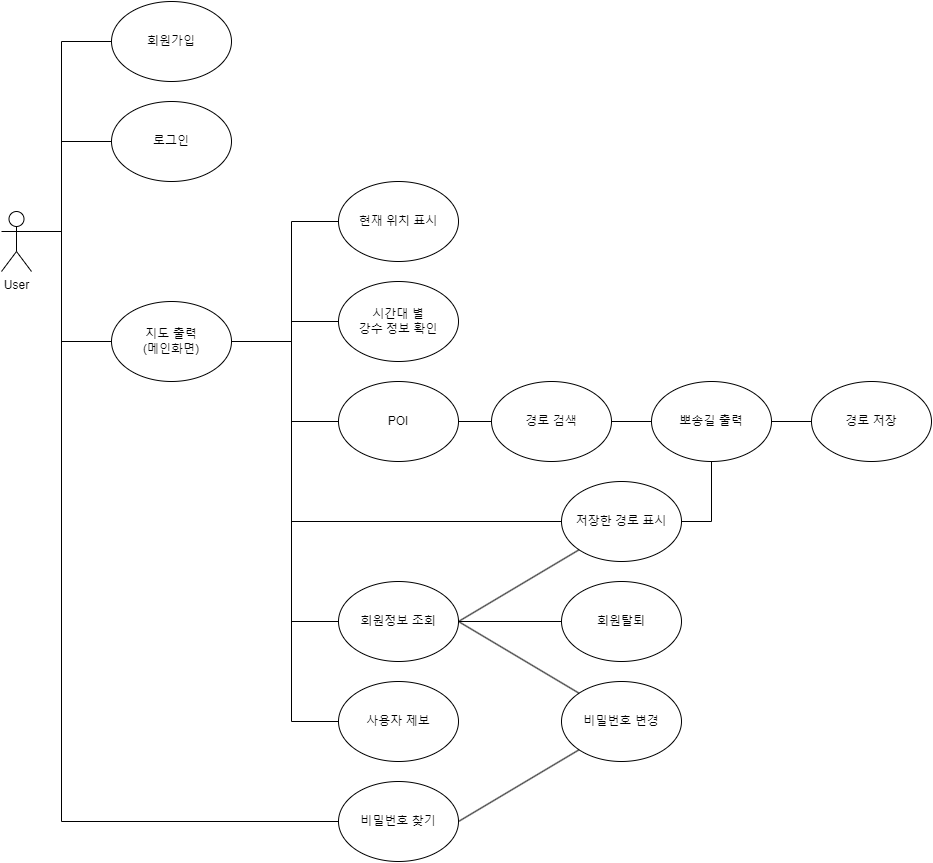

The diagram above was exported from draw.io. Its source (the exported page's mxGraphModel, read from the mxfile embedded in the PNG):
<mxGraphModel dx="2058" dy="1180" grid="1" gridSize="10" guides="1" tooltips="1" connect="1" arrows="1" fold="1" page="1" pageScale="1" pageWidth="827" pageHeight="1169" math="0" shadow="0">
  <root>
    <mxCell id="0" />
    <mxCell id="1" parent="0" />
    <mxCell id="orFY1r5aDzvbH2USKxr5-1" value="User" style="shape=umlActor;verticalLabelPosition=bottom;verticalAlign=top;html=1;outlineConnect=0;" parent="1" vertex="1">
      <mxGeometry x="100" y="350" width="30" height="60" as="geometry" />
    </mxCell>
    <mxCell id="orFY1r5aDzvbH2USKxr5-6" value="회원가입" style="ellipse;whiteSpace=wrap;html=1;" parent="1" vertex="1">
      <mxGeometry x="210" y="140" width="120" height="80" as="geometry" />
    </mxCell>
    <mxCell id="orFY1r5aDzvbH2USKxr5-7" value="POI" style="ellipse;whiteSpace=wrap;html=1;" parent="1" vertex="1">
      <mxGeometry x="437" y="520" width="120" height="80" as="geometry" />
    </mxCell>
    <mxCell id="orFY1r5aDzvbH2USKxr5-8" value="지도 출력&lt;br&gt;(메인화면)" style="ellipse;whiteSpace=wrap;html=1;" parent="1" vertex="1">
      <mxGeometry x="210" y="440" width="120" height="80" as="geometry" />
    </mxCell>
    <mxCell id="orFY1r5aDzvbH2USKxr5-9" value="로그인" style="ellipse;whiteSpace=wrap;html=1;" parent="1" vertex="1">
      <mxGeometry x="210" y="240" width="120" height="80" as="geometry" />
    </mxCell>
    <mxCell id="orFY1r5aDzvbH2USKxr5-11" value="사용자 제보" style="ellipse;whiteSpace=wrap;html=1;" parent="1" vertex="1">
      <mxGeometry x="437" y="820" width="120" height="80" as="geometry" />
    </mxCell>
    <mxCell id="orFY1r5aDzvbH2USKxr5-12" value="경로 검색" style="ellipse;whiteSpace=wrap;html=1;" parent="1" vertex="1">
      <mxGeometry x="590" y="520" width="120" height="80" as="geometry" />
    </mxCell>
    <mxCell id="orFY1r5aDzvbH2USKxr5-13" value="뽀송길 출력" style="ellipse;whiteSpace=wrap;html=1;" parent="1" vertex="1">
      <mxGeometry x="750" y="520" width="120" height="80" as="geometry" />
    </mxCell>
    <mxCell id="orFY1r5aDzvbH2USKxr5-14" value="경로 저장" style="ellipse;whiteSpace=wrap;html=1;" parent="1" vertex="1">
      <mxGeometry x="910" y="520" width="120" height="80" as="geometry" />
    </mxCell>
    <mxCell id="orFY1r5aDzvbH2USKxr5-15" value="현재 위치 표시" style="ellipse;whiteSpace=wrap;html=1;" parent="1" vertex="1">
      <mxGeometry x="437" y="320" width="120" height="80" as="geometry" />
    </mxCell>
    <mxCell id="orFY1r5aDzvbH2USKxr5-16" value="저장한 경로 표시" style="ellipse;whiteSpace=wrap;html=1;" parent="1" vertex="1">
      <mxGeometry x="660" y="620" width="120" height="80" as="geometry" />
    </mxCell>
    <mxCell id="orFY1r5aDzvbH2USKxr5-17" value="비밀번호 찾기" style="ellipse;whiteSpace=wrap;html=1;" parent="1" vertex="1">
      <mxGeometry x="437" y="920" width="120" height="80" as="geometry" />
    </mxCell>
    <mxCell id="orFY1r5aDzvbH2USKxr5-18" value="회원정보 조회" style="ellipse;whiteSpace=wrap;html=1;" parent="1" vertex="1">
      <mxGeometry x="437" y="720" width="120" height="80" as="geometry" />
    </mxCell>
    <mxCell id="orFY1r5aDzvbH2USKxr5-19" value="" style="endArrow=none;html=1;rounded=0;entryX=0;entryY=0.5;entryDx=0;entryDy=0;exitX=1;exitY=0.3333333333333333;exitDx=0;exitDy=0;exitPerimeter=0;" parent="1" source="orFY1r5aDzvbH2USKxr5-1" target="orFY1r5aDzvbH2USKxr5-9" edge="1">
      <mxGeometry width="50" height="50" relative="1" as="geometry">
        <mxPoint x="550" y="480" as="sourcePoint" />
        <mxPoint x="600" y="430" as="targetPoint" />
        <Array as="points">
          <mxPoint x="160" y="370" />
          <mxPoint x="160" y="280" />
        </Array>
      </mxGeometry>
    </mxCell>
    <mxCell id="orFY1r5aDzvbH2USKxr5-20" value="" style="endArrow=none;html=1;rounded=0;entryX=0;entryY=0.5;entryDx=0;entryDy=0;exitX=1;exitY=0.3333333333333333;exitDx=0;exitDy=0;exitPerimeter=0;" parent="1" source="orFY1r5aDzvbH2USKxr5-1" target="orFY1r5aDzvbH2USKxr5-6" edge="1">
      <mxGeometry width="50" height="50" relative="1" as="geometry">
        <mxPoint x="140" y="372" as="sourcePoint" />
        <mxPoint x="219" y="280" as="targetPoint" />
        <Array as="points">
          <mxPoint x="160" y="370" />
          <mxPoint x="160" y="180" />
        </Array>
      </mxGeometry>
    </mxCell>
    <mxCell id="orFY1r5aDzvbH2USKxr5-21" value="" style="endArrow=none;html=1;rounded=0;exitX=1;exitY=0.3333333333333333;exitDx=0;exitDy=0;exitPerimeter=0;entryX=0;entryY=0.5;entryDx=0;entryDy=0;" parent="1" source="orFY1r5aDzvbH2USKxr5-1" target="orFY1r5aDzvbH2USKxr5-8" edge="1">
      <mxGeometry width="50" height="50" relative="1" as="geometry">
        <mxPoint x="550" y="690" as="sourcePoint" />
        <mxPoint x="600" y="640" as="targetPoint" />
        <Array as="points">
          <mxPoint x="160" y="370" />
          <mxPoint x="160" y="480" />
        </Array>
      </mxGeometry>
    </mxCell>
    <mxCell id="orFY1r5aDzvbH2USKxr5-22" value="" style="endArrow=none;html=1;rounded=0;exitX=1;exitY=0.5;exitDx=0;exitDy=0;entryX=0;entryY=0.5;entryDx=0;entryDy=0;" parent="1" source="orFY1r5aDzvbH2USKxr5-8" target="orFY1r5aDzvbH2USKxr5-15" edge="1">
      <mxGeometry width="50" height="50" relative="1" as="geometry">
        <mxPoint x="550" y="580" as="sourcePoint" />
        <mxPoint x="600" y="530" as="targetPoint" />
        <Array as="points">
          <mxPoint x="390" y="480" />
          <mxPoint x="390" y="360" />
        </Array>
      </mxGeometry>
    </mxCell>
    <mxCell id="orFY1r5aDzvbH2USKxr5-24" value="" style="endArrow=none;html=1;rounded=0;exitX=1;exitY=0.5;exitDx=0;exitDy=0;entryX=0;entryY=0.5;entryDx=0;entryDy=0;" parent="1" source="orFY1r5aDzvbH2USKxr5-8" target="orFY1r5aDzvbH2USKxr5-7" edge="1">
      <mxGeometry width="50" height="50" relative="1" as="geometry">
        <mxPoint x="550" y="580" as="sourcePoint" />
        <mxPoint x="600" y="530" as="targetPoint" />
        <Array as="points">
          <mxPoint x="390" y="480" />
          <mxPoint x="390" y="560" />
        </Array>
      </mxGeometry>
    </mxCell>
    <mxCell id="orFY1r5aDzvbH2USKxr5-26" value="" style="endArrow=none;html=1;rounded=0;entryX=0;entryY=0.5;entryDx=0;entryDy=0;exitX=1;exitY=0.5;exitDx=0;exitDy=0;" parent="1" source="orFY1r5aDzvbH2USKxr5-8" target="orFY1r5aDzvbH2USKxr5-16" edge="1">
      <mxGeometry width="50" height="50" relative="1" as="geometry">
        <mxPoint x="341" y="500" as="sourcePoint" />
        <mxPoint x="400" y="650" as="targetPoint" />
        <Array as="points">
          <mxPoint x="390" y="480" />
          <mxPoint x="390" y="660" />
        </Array>
      </mxGeometry>
    </mxCell>
    <mxCell id="orFY1r5aDzvbH2USKxr5-27" value="" style="endArrow=none;html=1;rounded=0;entryX=0;entryY=0.5;entryDx=0;entryDy=0;exitX=1;exitY=0.5;exitDx=0;exitDy=0;" parent="1" source="orFY1r5aDzvbH2USKxr5-8" target="orFY1r5aDzvbH2USKxr5-11" edge="1">
      <mxGeometry width="50" height="50" relative="1" as="geometry">
        <mxPoint x="341" y="500" as="sourcePoint" />
        <mxPoint x="400" y="750" as="targetPoint" />
        <Array as="points">
          <mxPoint x="390" y="480" />
          <mxPoint x="390" y="860" />
        </Array>
      </mxGeometry>
    </mxCell>
    <mxCell id="orFY1r5aDzvbH2USKxr5-28" value="" style="endArrow=none;html=1;rounded=0;entryX=0;entryY=0.5;entryDx=0;entryDy=0;exitX=1;exitY=0.5;exitDx=0;exitDy=0;" parent="1" source="orFY1r5aDzvbH2USKxr5-8" target="orFY1r5aDzvbH2USKxr5-18" edge="1">
      <mxGeometry width="50" height="50" relative="1" as="geometry">
        <mxPoint x="341" y="500" as="sourcePoint" />
        <mxPoint x="400" y="850" as="targetPoint" />
        <Array as="points">
          <mxPoint x="390" y="480" />
          <mxPoint x="390" y="760" />
        </Array>
      </mxGeometry>
    </mxCell>
    <mxCell id="orFY1r5aDzvbH2USKxr5-32" value="시간대 별&lt;br&gt;강수 정보 확인" style="ellipse;whiteSpace=wrap;html=1;" parent="1" vertex="1">
      <mxGeometry x="437" y="420" width="120" height="80" as="geometry" />
    </mxCell>
    <mxCell id="orFY1r5aDzvbH2USKxr5-33" value="" style="endArrow=none;html=1;rounded=0;exitX=1;exitY=0.5;exitDx=0;exitDy=0;entryX=0;entryY=0.5;entryDx=0;entryDy=0;" parent="1" source="orFY1r5aDzvbH2USKxr5-8" target="orFY1r5aDzvbH2USKxr5-32" edge="1">
      <mxGeometry width="50" height="50" relative="1" as="geometry">
        <mxPoint x="341" y="500" as="sourcePoint" />
        <mxPoint x="447" y="570" as="targetPoint" />
        <Array as="points">
          <mxPoint x="390" y="480" />
          <mxPoint x="390" y="460" />
        </Array>
      </mxGeometry>
    </mxCell>
    <mxCell id="orFY1r5aDzvbH2USKxr5-43" value="" style="endArrow=none;html=1;rounded=0;exitX=1;exitY=0.5;exitDx=0;exitDy=0;entryX=0;entryY=0.5;entryDx=0;entryDy=0;" parent="1" source="orFY1r5aDzvbH2USKxr5-7" target="orFY1r5aDzvbH2USKxr5-12" edge="1">
      <mxGeometry width="50" height="50" relative="1" as="geometry">
        <mxPoint x="341" y="500" as="sourcePoint" />
        <mxPoint x="447" y="570" as="targetPoint" />
      </mxGeometry>
    </mxCell>
    <mxCell id="orFY1r5aDzvbH2USKxr5-44" value="" style="endArrow=none;html=1;rounded=0;exitX=0;exitY=0.5;exitDx=0;exitDy=0;entryX=1;entryY=0.5;entryDx=0;entryDy=0;" parent="1" source="orFY1r5aDzvbH2USKxr5-13" target="orFY1r5aDzvbH2USKxr5-12" edge="1">
      <mxGeometry width="50" height="50" relative="1" as="geometry">
        <mxPoint x="567" y="570" as="sourcePoint" />
        <mxPoint x="660" y="570" as="targetPoint" />
      </mxGeometry>
    </mxCell>
    <mxCell id="orFY1r5aDzvbH2USKxr5-45" value="" style="endArrow=none;html=1;rounded=0;exitX=0;exitY=0.5;exitDx=0;exitDy=0;entryX=1;entryY=0.5;entryDx=0;entryDy=0;" parent="1" source="orFY1r5aDzvbH2USKxr5-14" target="orFY1r5aDzvbH2USKxr5-13" edge="1">
      <mxGeometry width="50" height="50" relative="1" as="geometry">
        <mxPoint x="870" y="570" as="sourcePoint" />
        <mxPoint x="780" y="570" as="targetPoint" />
      </mxGeometry>
    </mxCell>
    <mxCell id="orFY1r5aDzvbH2USKxr5-46" value="" style="endArrow=none;html=1;rounded=0;entryX=0.5;entryY=1;entryDx=0;entryDy=0;exitX=1;exitY=0.5;exitDx=0;exitDy=0;" parent="1" source="orFY1r5aDzvbH2USKxr5-16" target="orFY1r5aDzvbH2USKxr5-13" edge="1">
      <mxGeometry width="50" height="50" relative="1" as="geometry">
        <mxPoint x="341" y="500" as="sourcePoint" />
        <mxPoint x="447" y="670" as="targetPoint" />
        <Array as="points">
          <mxPoint x="810" y="660" />
        </Array>
      </mxGeometry>
    </mxCell>
    <mxCell id="orFY1r5aDzvbH2USKxr5-47" value="" style="endArrow=none;html=1;rounded=0;entryX=0;entryY=0.5;entryDx=0;entryDy=0;exitX=1;exitY=0.3333333333333333;exitDx=0;exitDy=0;exitPerimeter=0;" parent="1" source="orFY1r5aDzvbH2USKxr5-1" target="orFY1r5aDzvbH2USKxr5-17" edge="1">
      <mxGeometry width="50" height="50" relative="1" as="geometry">
        <mxPoint x="130" y="370" as="sourcePoint" />
        <mxPoint x="220" y="290" as="targetPoint" />
        <Array as="points">
          <mxPoint x="160" y="370" />
          <mxPoint x="160" y="960" />
        </Array>
      </mxGeometry>
    </mxCell>
    <mxCell id="orFY1r5aDzvbH2USKxr5-48" value="" style="endArrow=none;html=1;rounded=0;exitX=1;exitY=0.5;exitDx=0;exitDy=0;entryX=0;entryY=1;entryDx=0;entryDy=0;" parent="1" source="orFY1r5aDzvbH2USKxr5-18" target="orFY1r5aDzvbH2USKxr5-16" edge="1">
      <mxGeometry width="50" height="50" relative="1" as="geometry">
        <mxPoint x="760" y="930" as="sourcePoint" />
        <mxPoint x="840" y="1040" as="targetPoint" />
        <Array as="points" />
      </mxGeometry>
    </mxCell>
    <mxCell id="XOkIoQcrR0oZ4fBKKV50-2" value="비밀번호 변경" style="ellipse;whiteSpace=wrap;html=1;" parent="1" vertex="1">
      <mxGeometry x="660" y="820" width="120" height="80" as="geometry" />
    </mxCell>
    <mxCell id="XOkIoQcrR0oZ4fBKKV50-4" value="" style="endArrow=none;html=1;rounded=0;entryX=1;entryY=0.5;entryDx=0;entryDy=0;exitX=0;exitY=1;exitDx=0;exitDy=0;" parent="1" source="XOkIoQcrR0oZ4fBKKV50-2" target="orFY1r5aDzvbH2USKxr5-17" edge="1">
      <mxGeometry width="50" height="50" relative="1" as="geometry">
        <mxPoint x="140" y="380" as="sourcePoint" />
        <mxPoint x="270" y="1000" as="targetPoint" />
      </mxGeometry>
    </mxCell>
    <mxCell id="XOkIoQcrR0oZ4fBKKV50-5" value="" style="endArrow=none;html=1;rounded=0;entryX=0;entryY=0.5;entryDx=0;entryDy=0;exitX=1;exitY=0.5;exitDx=0;exitDy=0;" parent="1" source="orFY1r5aDzvbH2USKxr5-18" target="XOkIoQcrR0oZ4fBKKV50-1" edge="1">
      <mxGeometry width="50" height="50" relative="1" as="geometry">
        <mxPoint x="140" y="380" as="sourcePoint" />
        <mxPoint x="270" y="1000" as="targetPoint" />
      </mxGeometry>
    </mxCell>
    <mxCell id="XOkIoQcrR0oZ4fBKKV50-6" value="" style="endArrow=none;html=1;rounded=0;exitX=1;exitY=0.5;exitDx=0;exitDy=0;entryX=0;entryY=0.5;entryDx=0;entryDy=0;" parent="1" source="orFY1r5aDzvbH2USKxr5-18" target="XOkIoQcrR0oZ4fBKKV50-1" edge="1">
      <mxGeometry width="50" height="50" relative="1" as="geometry">
        <mxPoint x="557" y="760" as="sourcePoint" />
        <mxPoint x="690" y="990" as="targetPoint" />
        <Array as="points" />
      </mxGeometry>
    </mxCell>
    <mxCell id="XOkIoQcrR0oZ4fBKKV50-1" value="회원탈퇴" style="ellipse;whiteSpace=wrap;html=1;" parent="1" vertex="1">
      <mxGeometry x="660" y="720" width="120" height="80" as="geometry" />
    </mxCell>
    <mxCell id="XOkIoQcrR0oZ4fBKKV50-7" value="" style="endArrow=none;html=1;rounded=0;exitX=1;exitY=0.5;exitDx=0;exitDy=0;entryX=0;entryY=0;entryDx=0;entryDy=0;" parent="1" source="orFY1r5aDzvbH2USKxr5-18" target="XOkIoQcrR0oZ4fBKKV50-2" edge="1">
      <mxGeometry width="50" height="50" relative="1" as="geometry">
        <mxPoint x="567" y="770" as="sourcePoint" />
        <mxPoint x="670" y="830" as="targetPoint" />
        <Array as="points" />
      </mxGeometry>
    </mxCell>
  </root>
</mxGraphModel>